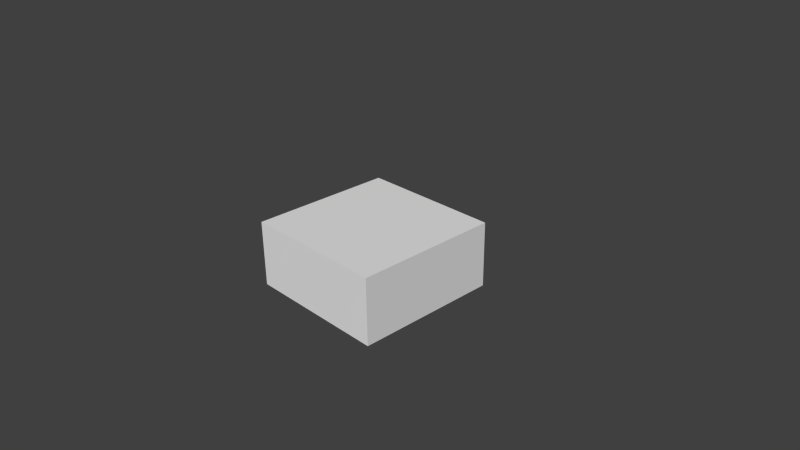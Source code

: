 # Source: record_stack_2.blend  (saved by Blender 2.71.0; exported with 4.5.12 LTS)
import bpy
from mathutils import Matrix  # noqa: F401  (used for matrix-valued properties, if any)

bpy.ops.wm.read_factory_settings(use_empty=True)
scene = bpy.context.scene
scene.name = 'Scene'

# ---- collections
col_collection_1 = bpy.data.collections.new('Collection 1'); scene.collection.children.link(col_collection_1)

# ---- materials (node trees are filled in below, after node groups)
mat_material = bpy.data.materials.new('Material')
mat_material.alpha_threshold = 0.0
mat_material.use_transparent_shadow = False
mat_material.roughness = 0.5
mat_material.line_color = (0.0, 0.0, 0.0, 1.0)

# ---- material node trees

# ---- world
world_world = bpy.data.worlds.new('World'); scene.world = world_world
world_world.color = (0.05088, 0.05088, 0.05088)
world_world.use_sun_shadow = False
world_world.sun_shadow_jitter_overblur = 0.0
world_world.cycles.sampling_method = 'MANUAL'
world_world.cycles.sample_map_resolution = 256

# ---- cameras
cam_camera = bpy.data.cameras.new('Camera')
cam_camera.clip_end = 100.0
cam_camera.lens = 35.0
cam_camera.sensor_width = 32.0
cam_camera.sensor_height = 18.0
cam_camera.ortho_scale = 7.314
cam_camera.dof.focus_distance = 0.0
cam_camera.dof.aperture_fstop = 128.0

# ---- meshes
me_cube = bpy.data.meshes.new('Cube')
me_cube.from_pydata([(1.0, 1.0, -1.0), (1.0, -1.0, -1.0), (-1.0, -1.0, -1.0), (-1.0, 1.0, -1.0), (1.0, 1.0, 1.0), (1.0, -1.0, 1.0), (-1.0, -1.0, 1.0), (-1.0, 1.0, 1.0)], [], [(0, 1, 2, 3), (4, 7, 6, 5), (0, 4, 5, 1), (1, 5, 6, 2), (2, 6, 7, 3), (4, 0, 3, 7)])
_uv = me_cube.uv_layers.new(name='UVMap')
_uv.uv.foreach_set('vector', [0.0, 0.0, 0.0, 0.0, 0.0, 0.0, 0.0, 0.0, 0.9558, 0.9197, 0.08678, 0.9115, 0.1051, 0.06594, 0.9407, 0.06991, 0.7183, 0.08969, 0.338, 0.05044, 0.365, 0.9887, 0.7012, 0.9479, 0.674, 0.9319, 0.3097, 0.9515, 0.3391, 0.09101, 0.7181, 0.127, 0.6654, 0.9189, 0.3283, 0.9263, 0.3765, 0.0943, 0.707, 0.1347, 0.3278, 0.06729, 0.6116, 0.1104, 0.5722, 0.9194, 0.2811, 0.9048])
me_cube.materials.append(mat_material)
me_cube.use_remesh_preserve_volume = False
me_cube.use_remesh_preserve_attributes = False
me_cube.use_mirror_vertex_groups = False
me_cube.update()

# ---- objects
ob_cube = bpy.data.objects.new('Cube', me_cube)
ob_camera = bpy.data.objects.new('Camera', cam_camera)

# ---- transforms, parenting, visibility, modifiers, constraints
ob_cube.location = (0.0, 0.0, 0.0)
ob_cube.scale = (1.0, 1.0, 0.4552)
ob_cube.lock_rotations_4d = False
ob_cube.empty_display_type = 'ARROWS'
ob_cube.lineart.crease_threshold = 0.0
ob_camera.location = (7.481, -6.508, 5.344)
ob_camera.rotation_euler = (1.109, 0.01082, 0.8149)
ob_camera.lock_rotations_4d = False
ob_camera.empty_display_type = 'ARROWS'
ob_camera.color = (0.0, 0.0, 0.0, 0.0)
ob_camera.display_type = 'WIRE'
ob_camera.lineart.crease_threshold = 0.0

# ---- collection membership
col_collection_1.objects.link(ob_cube)
col_collection_1.objects.link(ob_camera)

# ---- scene / render settings (as saved in the file)
scene.camera = ob_camera
scene.frame_start = 1; scene.frame_end = 250; scene.frame_set(1)
scene.render.engine = 'BLENDER_EEVEE_NEXT'
scene.render.resolution_percentage = 50
scene.render.dither_intensity = 0.0
scene.cycles.use_denoising = False
scene.cycles.samples = 10
scene.cycles.sampling_pattern = 'TABULATED_SOBOL'
scene.cycles.light_sampling_threshold = 0.0
scene.cycles.use_adaptive_sampling = False
scene.cycles.use_light_tree = False
scene.cycles.blur_glossy = 0.0
scene.cycles.volume_bounces = 1
scene.cycles.pixel_filter_type = 'GAUSSIAN'
scene.cycles.sample_clamp_indirect = 0.0
scene.view_settings.view_transform = 'Standard'
bpy.context.view_layer.update()

# ---- added for rendering (the .blend has no usable light): sun
light_auto_sun = bpy.data.lights.new('AutoSun', 'SUN')
light_auto_sun.energy = 3.0
light_auto_sun.angle = 0.0523599
ob_auto_sun = bpy.data.objects.new('AutoSun', light_auto_sun)
scene.collection.objects.link(ob_auto_sun)
ob_auto_sun.rotation_euler = (0.872665, 0.174533, 0.523599)
bpy.context.view_layer.update()
